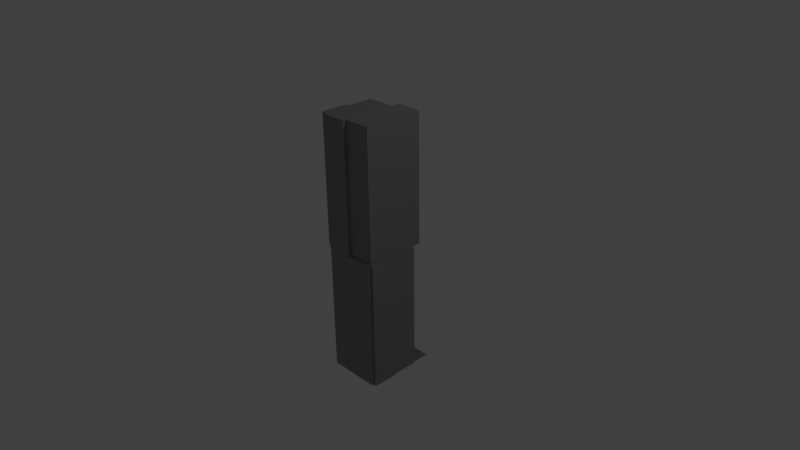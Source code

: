 # Source: pillar_7.blend  (saved by Blender 2.73.0; exported with 4.5.12 LTS)
import bpy
from mathutils import Matrix  # noqa: F401  (used for matrix-valued properties, if any)

bpy.ops.wm.read_factory_settings(use_empty=True)
scene = bpy.context.scene
scene.name = 'Scene'

# ---- collections
col_collection_1 = bpy.data.collections.new('Collection 1'); scene.collection.children.link(col_collection_1)

# ---- materials (node trees are filled in below, after node groups)
mat_stone = bpy.data.materials.new('Stone')
mat_stone.alpha_threshold = 0.0
mat_stone.use_transparent_shadow = False
mat_stone.diffuse_color = (0.281, 0.281, 0.281, 1.0)
mat_stone.roughness = 0.5
mat_stone.specular_intensity = 0.0
mat_stone.line_color = (0.0, 0.0, 0.0, 1.0)

# ---- material node trees

# ---- world
world_world = bpy.data.worlds.new('World'); scene.world = world_world
world_world.color = (0.05088, 0.05088, 0.05088)
world_world.use_sun_shadow = False
world_world.sun_shadow_jitter_overblur = 0.0
world_world.cycles.sampling_method = 'MANUAL'
world_world.cycles.sample_map_resolution = 256

# ---- cameras
cam_camera = bpy.data.cameras.new('Camera')
cam_camera.clip_end = 100.0
cam_camera.lens = 35.0
cam_camera.sensor_width = 32.0
cam_camera.sensor_height = 18.0
cam_camera.ortho_scale = 7.314
cam_camera.dof.focus_distance = 0.0
cam_camera.dof.aperture_fstop = 128.0

# ---- lights
light_lamp = bpy.data.lights.new('Lamp', 'POINT')
light_lamp.transmission_factor = 0.0
light_lamp.cutoff_distance = 30.0
light_lamp.energy = 100.0
light_lamp.shadow_buffer_clip_start = 1.001
light_lamp.shadow_soft_size = 0.1
light_lamp.shadow_maximum_resolution = 0.006
light_lamp.use_absolute_resolution = True
light_lamp.cycles.use_multiple_importance_sampling = False

# ---- meshes
me_cube_001 = bpy.data.meshes.new('Cube.001')
me_cube_001.from_pydata([(-0.9042, -1.115, -0.9192), (-0.9042, 0.8855, -0.9192), (1.096, 0.8855, -0.9192), (1.096, -1.115, -0.9192), (-0.9042, -1.115, 1.081), (-0.9042, 0.8855, 1.081), (1.096, 0.8855, 1.081), (1.096, -1.115, 1.081), (-0.9042, -1.115, 0.08078), (-0.9042, -0.1145, 1.081), (-0.9042, 0.8855, 0.08078), (-0.9042, -0.1145, -0.9192), (0.09585, 0.8855, 1.081), (1.096, 0.8855, 0.08078), (0.09585, 0.8855, -0.9192), (1.096, -0.1145, 1.081), (1.096, -1.115, 0.08078), (1.096, -0.1145, -0.9192), (0.09585, -1.115, 1.081), (0.09585, -1.115, -0.9192), (-0.9042, -0.1145, 0.08078), (0.09585, 0.8855, 0.08078), (1.096, -0.1145, 0.08078), (0.09585, -1.115, 0.08078), (0.09585, -0.1145, -0.9192), (0.09585, -0.1145, 1.081), (1.096, 1.202, 1.081), (0.09585, 1.202, 1.081), (1.096, 1.202, 0.08078), (0.09585, 1.202, 0.08078), (-0.9042, 0.8855, 1.081), (-0.9042, 0.8855, 0.08078), (0.09585, 0.8855, 1.081), (0.09585, 0.8855, 0.08078), (-0.9042, 1.286, -0.9192), (-0.9042, 1.286, 0.08078), (0.09585, 1.286, -0.9192), (0.09585, 1.286, 0.08078), (1.096, 1.595, -0.9192), (0.09585, 1.595, -0.9192), (0.09585, 1.595, 0.08078), (-0.933, 0.8855, 1.081), (-0.933, -0.1145, 1.081), (-0.933, 0.8855, 0.08078), (-0.933, -0.1145, 0.08078), (-1.095, -1.115, 1.081), (-1.095, -1.115, 0.08078), (-1.095, -0.1145, 1.081), (-1.095, -0.1145, 0.08078), (-0.9366, -1.115, -0.9192), (-0.9366, -1.115, 0.08078), (-0.9366, -0.1145, -0.9192), (-0.9366, -0.1145, 0.08078), (-1.02, 0.8855, -0.9192), (-1.02, 0.8855, 0.08078), (-1.02, -0.1145, -0.9192), (-1.02, -0.1145, 0.08078), (1.096, -1.198, -0.9192), (1.096, -1.198, 0.08078), (0.09585, -1.198, -0.9192), (0.09585, -1.198, 0.08078), (1.096, -1.106, 1.081), (1.096, -1.106, 0.08078), (0.09585, -1.106, 1.081), (0.09585, -1.106, 0.08078), (-0.9042, -1.233, 1.081), (-0.9042, -1.233, 0.08078), (0.09585, -1.233, 1.081), (0.09585, -1.233, 0.08078), (-0.9042, -1.198, -0.9192), (-0.9042, -1.198, 0.08078), (0.09585, -1.198, -0.9192), (0.09585, -1.198, 0.08078), (1.151, 0.8855, -0.9192), (1.151, 0.8855, 0.08078), (1.151, -0.1145, -0.9192), (1.151, -0.1145, 0.08078), (1.214, -1.115, -0.9192), (1.214, -1.115, 0.08078), (1.214, -0.1145, -0.9192), (1.214, -0.1145, 0.08078), (0.7162, 0.5058, -0.9347), (0.7162, 0.5058, 0.06525), (-0.2838, 0.5058, 0.06525), (0.7162, 1.216, -0.9347), (0.7162, 1.216, 0.06525), (-0.2838, 1.216, -0.9347), (-0.2838, 1.216, 0.06525)], [], [(20, 10, 54, 56), (39, 40, 87, 86), (22, 16, 78, 80), (23, 8, 70, 72), (24, 14, 2, 17), (25, 12, 5, 9), (8, 20, 52, 50), (20, 8, 46, 48), (10, 20, 44, 43), (10, 21, 37, 35), (21, 10, 31, 33), (13, 21, 29, 28), (13, 22, 76, 74), (6, 15, 22, 13), (15, 7, 16, 22), (16, 23, 60, 58), (23, 16, 62, 64), (8, 23, 68, 66), (19, 24, 17, 3), (0, 11, 24, 19), (11, 1, 14, 24), (18, 25, 9, 4), (7, 15, 25, 18), (15, 6, 12, 25), (27, 26, 28, 29), (21, 12, 27, 29), (6, 13, 28, 26), (12, 6, 26, 27), (30, 32, 33, 31), (12, 21, 33, 32), (5, 12, 32, 30), (10, 5, 30, 31), (35, 37, 36, 34), (21, 14, 36, 37), (14, 1, 34, 36), (1, 10, 35, 34), (40, 21, 83, 87), (14, 21, 40, 39), (2, 14, 39, 38), (2, 38, 84, 81), (42, 41, 43, 44), (20, 9, 42, 44), (5, 10, 43, 41), (9, 5, 41, 42), (45, 47, 48, 46), (9, 20, 48, 47), (4, 9, 47, 45), (8, 4, 45, 46), (50, 52, 51, 49), (20, 11, 51, 52), (0, 8, 50, 49), (11, 0, 49, 51), (56, 54, 53, 55), (11, 20, 56, 55), (1, 11, 55, 53), (10, 1, 53, 54), (58, 60, 59, 57), (23, 19, 59, 60), (19, 3, 57, 59), (3, 16, 58, 57), (61, 63, 64, 62), (18, 23, 64, 63), (7, 18, 63, 61), (16, 7, 61, 62), (67, 65, 66, 68), (23, 18, 67, 68), (18, 4, 65, 67), (4, 8, 66, 65), (72, 70, 69, 71), (19, 23, 72, 71), (0, 19, 71, 69), (8, 0, 69, 70), (74, 76, 75, 73), (22, 17, 75, 76), (17, 2, 73, 75), (2, 13, 74, 73), (80, 78, 77, 79), (17, 22, 80, 79), (3, 17, 79, 77), (16, 3, 77, 78), (83, 82, 85, 87), (87, 85, 84, 86), (82, 81, 84, 85), (38, 39, 86, 84), (21, 13, 82, 83), (13, 2, 81, 82)])
me_cube_001.materials.append(mat_stone)
me_cube_001.use_remesh_preserve_volume = False
me_cube_001.use_remesh_preserve_attributes = False
me_cube_001.use_mirror_vertex_groups = False
me_cube_001.update()

# ---- objects
ob_lamp = bpy.data.objects.new('Lamp', light_lamp)
ob_camera = bpy.data.objects.new('Camera', cam_camera)
ob_cube_001 = bpy.data.objects.new('Cube.001', me_cube_001)

# ---- transforms, parenting, visibility, modifiers, constraints
ob_lamp.location = (4.076, 1.005, 5.904)
ob_lamp.rotation_euler = (0.6503, 0.05522, 1.866)
ob_lamp.lock_rotations_4d = False
ob_lamp.empty_display_type = 'ARROWS'
ob_lamp.color = (0.0, 0.0, 0.0, 0.0)
ob_lamp.lineart.crease_threshold = 0.0
ob_camera.location = (7.481, -6.508, 5.344)
ob_camera.rotation_euler = (1.109, 0.01082, 0.8149)
ob_camera.lock_rotations_4d = False
ob_camera.empty_display_type = 'ARROWS'
ob_camera.color = (0.0, 0.0, 0.0, 0.0)
ob_camera.display_type = 'WIRE'
ob_camera.lineart.crease_threshold = 0.0
ob_cube_001.location = (0.0, 0.0, 0.0)
ob_cube_001.scale = (0.3609, 0.3609, 1.784)
ob_cube_001.lineart.crease_threshold = 0.0

# ---- collection membership
col_collection_1.objects.link(ob_lamp)
col_collection_1.objects.link(ob_camera)
col_collection_1.objects.link(ob_cube_001)

# ---- scene / render settings (as saved in the file)
scene.camera = ob_camera
scene.frame_start = 1; scene.frame_end = 250; scene.frame_set(1)
scene.render.engine = 'BLENDER_EEVEE_NEXT'
scene.render.resolution_percentage = 50
scene.render.dither_intensity = 0.0
scene.cycles.use_denoising = False
scene.cycles.samples = 10
scene.cycles.sampling_pattern = 'TABULATED_SOBOL'
scene.cycles.light_sampling_threshold = 0.0
scene.cycles.use_adaptive_sampling = False
scene.cycles.use_light_tree = False
scene.cycles.blur_glossy = 0.0
scene.cycles.pixel_filter_type = 'GAUSSIAN'
scene.cycles.sample_clamp_indirect = 0.0
scene.view_settings.view_transform = 'Standard'
bpy.context.view_layer.update()

